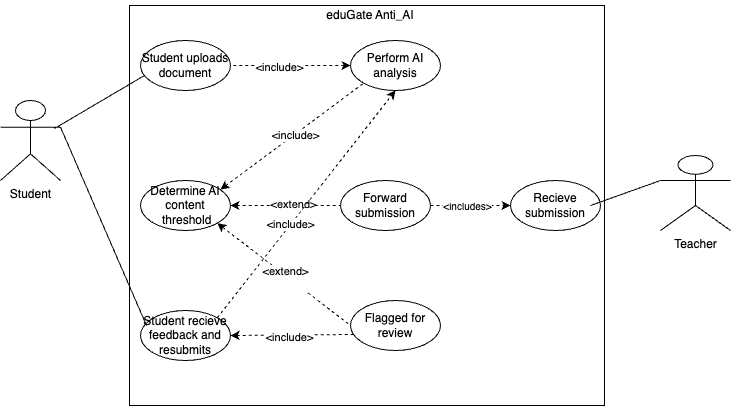

The diagram above was exported from draw.io. Its source (the exported page's mxGraphModel, read from the mxfile embedded in the PNG):
<mxGraphModel dx="1108" dy="617" grid="1" gridSize="10" guides="1" tooltips="1" connect="1" arrows="1" fold="1" page="1" pageScale="1" pageWidth="827" pageHeight="1169" math="0" shadow="0">
  <root>
    <mxCell id="0" />
    <mxCell id="1" parent="0" />
    <mxCell id="zstJnnZm3hPscKCV7pOh-3" value="" style="rounded=0;whiteSpace=wrap;html=1;rotation=90;" vertex="1" parent="1">
      <mxGeometry x="266.5" y="67.5" width="400" height="475" as="geometry" />
    </mxCell>
    <mxCell id="zstJnnZm3hPscKCV7pOh-4" value="eduGate Anti_AI" style="text;html=1;align=center;verticalAlign=middle;whiteSpace=wrap;rounded=0;" vertex="1" parent="1">
      <mxGeometry x="400" y="100" width="140" height="30" as="geometry" />
    </mxCell>
    <mxCell id="zstJnnZm3hPscKCV7pOh-5" value="Student&lt;div&gt;&lt;br&gt;&lt;/div&gt;" style="shape=umlActor;verticalLabelPosition=bottom;verticalAlign=top;html=1;" vertex="1" parent="1">
      <mxGeometry x="100" y="200" width="60" height="80" as="geometry" />
    </mxCell>
    <mxCell id="zstJnnZm3hPscKCV7pOh-6" value="Teacher&lt;div&gt;&lt;br&gt;&lt;/div&gt;" style="shape=umlActor;verticalLabelPosition=bottom;verticalAlign=top;html=1;" vertex="1" parent="1">
      <mxGeometry x="760" y="255" width="70" height="75" as="geometry" />
    </mxCell>
    <mxCell id="zstJnnZm3hPscKCV7pOh-9" value="Student uploads document" style="ellipse;whiteSpace=wrap;html=1;" vertex="1" parent="1">
      <mxGeometry x="240" y="140" width="90" height="50" as="geometry" />
    </mxCell>
    <mxCell id="zstJnnZm3hPscKCV7pOh-53" style="edgeStyle=orthogonalEdgeStyle;rounded=0;orthogonalLoop=1;jettySize=auto;html=1;exitX=1;exitY=0.5;exitDx=0;exitDy=0;entryX=0;entryY=0.5;entryDx=0;entryDy=0;dashed=1;" edge="1" parent="1" source="zstJnnZm3hPscKCV7pOh-11" target="zstJnnZm3hPscKCV7pOh-49">
      <mxGeometry relative="1" as="geometry" />
    </mxCell>
    <mxCell id="zstJnnZm3hPscKCV7pOh-54" value="&lt;font size=&quot;1&quot;&gt;&amp;lt;includes&amp;gt;&lt;/font&gt;" style="edgeLabel;html=1;align=center;verticalAlign=middle;resizable=0;points=[];" vertex="1" connectable="0" parent="zstJnnZm3hPscKCV7pOh-53">
      <mxGeometry x="-0.2667" y="-3" relative="1" as="geometry">
        <mxPoint x="7" y="-3" as="offset" />
      </mxGeometry>
    </mxCell>
    <mxCell id="zstJnnZm3hPscKCV7pOh-11" value="Forward submission" style="ellipse;whiteSpace=wrap;html=1;" vertex="1" parent="1">
      <mxGeometry x="440" y="280" width="90" height="50" as="geometry" />
    </mxCell>
    <mxCell id="zstJnnZm3hPscKCV7pOh-14" value="Flagged for review" style="ellipse;whiteSpace=wrap;html=1;" vertex="1" parent="1">
      <mxGeometry x="450" y="400" width="90" height="50" as="geometry" />
    </mxCell>
    <mxCell id="zstJnnZm3hPscKCV7pOh-16" value="" style="endArrow=none;html=1;rounded=0;exitX=0.9;exitY=0.35;exitDx=0;exitDy=0;exitPerimeter=0;entryX=0.044;entryY=0.7;entryDx=0;entryDy=0;entryPerimeter=0;" edge="1" parent="1" source="zstJnnZm3hPscKCV7pOh-5" target="zstJnnZm3hPscKCV7pOh-9">
      <mxGeometry width="50" height="50" relative="1" as="geometry">
        <mxPoint x="230" y="240" as="sourcePoint" />
        <mxPoint x="280" y="190" as="targetPoint" />
      </mxGeometry>
    </mxCell>
    <mxCell id="zstJnnZm3hPscKCV7pOh-18" value="Perform AI analysis" style="ellipse;whiteSpace=wrap;html=1;" vertex="1" parent="1">
      <mxGeometry x="450" y="140" width="90" height="50" as="geometry" />
    </mxCell>
    <mxCell id="zstJnnZm3hPscKCV7pOh-24" value="" style="endArrow=none;dashed=1;html=1;rounded=0;exitX=0;exitY=0.5;exitDx=0;exitDy=0;entryX=1;entryY=0.5;entryDx=0;entryDy=0;endFill=1;startFill=1;startArrow=classic;" edge="1" parent="1" source="zstJnnZm3hPscKCV7pOh-18" target="zstJnnZm3hPscKCV7pOh-9">
      <mxGeometry width="50" height="50" relative="1" as="geometry">
        <mxPoint x="396.36" y="25" as="sourcePoint" />
        <mxPoint x="369.99636363636375" y="170" as="targetPoint" />
      </mxGeometry>
    </mxCell>
    <mxCell id="zstJnnZm3hPscKCV7pOh-25" value="&amp;lt;include&amp;gt;" style="edgeLabel;html=1;align=center;verticalAlign=middle;resizable=0;points=[];" vertex="1" connectable="0" parent="zstJnnZm3hPscKCV7pOh-24">
      <mxGeometry x="0.2" y="1" relative="1" as="geometry">
        <mxPoint as="offset" />
      </mxGeometry>
    </mxCell>
    <mxCell id="zstJnnZm3hPscKCV7pOh-31" value="Determine AI content&lt;div&gt;&amp;nbsp;threshold&lt;/div&gt;" style="ellipse;whiteSpace=wrap;html=1;" vertex="1" parent="1">
      <mxGeometry x="240" y="280" width="90" height="50" as="geometry" />
    </mxCell>
    <mxCell id="zstJnnZm3hPscKCV7pOh-32" value="" style="endArrow=none;dashed=1;html=1;rounded=0;exitX=1;exitY=0.5;exitDx=0;exitDy=0;endFill=1;startFill=1;startArrow=classic;entryX=0;entryY=1;entryDx=0;entryDy=0;" edge="1" parent="1" target="zstJnnZm3hPscKCV7pOh-18">
      <mxGeometry width="50" height="50" relative="1" as="geometry">
        <mxPoint x="320" y="289.08" as="sourcePoint" />
        <mxPoint x="460.3496326386464" y="169.99546321569377" as="targetPoint" />
      </mxGeometry>
    </mxCell>
    <mxCell id="zstJnnZm3hPscKCV7pOh-33" value="&amp;lt;include&amp;gt;" style="edgeLabel;html=1;align=center;verticalAlign=middle;resizable=0;points=[];" vertex="1" connectable="0" parent="zstJnnZm3hPscKCV7pOh-32">
      <mxGeometry x="0.0354" relative="1" as="geometry">
        <mxPoint x="1" as="offset" />
      </mxGeometry>
    </mxCell>
    <mxCell id="zstJnnZm3hPscKCV7pOh-35" value="" style="endArrow=none;dashed=1;html=1;rounded=0;entryX=0;entryY=0.5;entryDx=0;entryDy=0;exitX=1;exitY=0.5;exitDx=0;exitDy=0;endFill=1;startFill=1;startArrow=classic;" edge="1" parent="1" source="zstJnnZm3hPscKCV7pOh-31" target="zstJnnZm3hPscKCV7pOh-11">
      <mxGeometry width="50" height="50" relative="1" as="geometry">
        <mxPoint x="390" y="360" as="sourcePoint" />
        <mxPoint x="440" y="310" as="targetPoint" />
      </mxGeometry>
    </mxCell>
    <mxCell id="zstJnnZm3hPscKCV7pOh-36" value="&amp;lt;extend&amp;gt;" style="edgeLabel;html=1;align=center;verticalAlign=middle;resizable=0;points=[];" vertex="1" connectable="0" parent="zstJnnZm3hPscKCV7pOh-35">
      <mxGeometry x="0.1237" y="2" relative="1" as="geometry">
        <mxPoint as="offset" />
      </mxGeometry>
    </mxCell>
    <mxCell id="zstJnnZm3hPscKCV7pOh-37" value="" style="endArrow=none;dashed=1;html=1;rounded=0;entryX=0;entryY=0.5;entryDx=0;entryDy=0;exitX=1;exitY=1;exitDx=0;exitDy=0;startArrow=classic;startFill=1;" edge="1" parent="1" source="zstJnnZm3hPscKCV7pOh-31" target="zstJnnZm3hPscKCV7pOh-14">
      <mxGeometry width="50" height="50" relative="1" as="geometry">
        <mxPoint x="390" y="360" as="sourcePoint" />
        <mxPoint x="440" y="310" as="targetPoint" />
      </mxGeometry>
    </mxCell>
    <mxCell id="zstJnnZm3hPscKCV7pOh-38" value="&amp;lt;extend&amp;gt;&lt;div&gt;&lt;br&gt;&lt;/div&gt;" style="edgeLabel;html=1;align=center;verticalAlign=middle;resizable=0;points=[];" vertex="1" connectable="0" parent="zstJnnZm3hPscKCV7pOh-37">
      <mxGeometry x="0.0381" y="-2" relative="1" as="geometry">
        <mxPoint as="offset" />
      </mxGeometry>
    </mxCell>
    <mxCell id="zstJnnZm3hPscKCV7pOh-39" value="Student recieve feedback and resubmits" style="ellipse;whiteSpace=wrap;html=1;" vertex="1" parent="1">
      <mxGeometry x="240" y="410" width="90" height="50" as="geometry" />
    </mxCell>
    <mxCell id="zstJnnZm3hPscKCV7pOh-44" value="" style="endArrow=none;html=1;rounded=0;exitX=1;exitY=0.3333333333333333;exitDx=0;exitDy=0;exitPerimeter=0;entryX=0.067;entryY=0.3;entryDx=0;entryDy=0;entryPerimeter=0;" edge="1" parent="1" source="zstJnnZm3hPscKCV7pOh-5" target="zstJnnZm3hPscKCV7pOh-39">
      <mxGeometry width="50" height="50" relative="1" as="geometry">
        <mxPoint x="190" y="390" as="sourcePoint" />
        <mxPoint x="240" y="340" as="targetPoint" />
      </mxGeometry>
    </mxCell>
    <mxCell id="zstJnnZm3hPscKCV7pOh-46" value="" style="endArrow=none;dashed=1;html=1;rounded=0;exitX=1;exitY=0.5;exitDx=0;exitDy=0;startArrow=classic;startFill=1;entryX=0.044;entryY=0.68;entryDx=0;entryDy=0;entryPerimeter=0;" edge="1" parent="1" source="zstJnnZm3hPscKCV7pOh-39" target="zstJnnZm3hPscKCV7pOh-14">
      <mxGeometry width="50" height="50" relative="1" as="geometry">
        <mxPoint x="440" y="380" as="sourcePoint" />
        <mxPoint x="490" y="330" as="targetPoint" />
      </mxGeometry>
    </mxCell>
    <mxCell id="zstJnnZm3hPscKCV7pOh-48" value="&amp;lt;include&amp;gt;" style="edgeLabel;html=1;align=center;verticalAlign=middle;resizable=0;points=[];" vertex="1" connectable="0" parent="zstJnnZm3hPscKCV7pOh-46">
      <mxGeometry x="-0.0658" y="-2" relative="1" as="geometry">
        <mxPoint as="offset" />
      </mxGeometry>
    </mxCell>
    <mxCell id="zstJnnZm3hPscKCV7pOh-49" value="Recieve submission" style="ellipse;whiteSpace=wrap;html=1;" vertex="1" parent="1">
      <mxGeometry x="610" y="280" width="90" height="50" as="geometry" />
    </mxCell>
    <mxCell id="zstJnnZm3hPscKCV7pOh-56" value="" style="endArrow=classic;dashed=1;html=1;rounded=0;entryX=0.5;entryY=1;entryDx=0;entryDy=0;endFill=1;exitX=1;exitY=0;exitDx=0;exitDy=0;" edge="1" parent="1" source="zstJnnZm3hPscKCV7pOh-39" target="zstJnnZm3hPscKCV7pOh-18">
      <mxGeometry width="50" height="50" relative="1" as="geometry">
        <mxPoint x="320" y="340" as="sourcePoint" />
        <mxPoint x="370" y="290" as="targetPoint" />
      </mxGeometry>
    </mxCell>
    <mxCell id="zstJnnZm3hPscKCV7pOh-59" value="&amp;lt;include&amp;gt;" style="edgeLabel;html=1;align=center;verticalAlign=middle;resizable=0;points=[];" vertex="1" connectable="0" parent="zstJnnZm3hPscKCV7pOh-56">
      <mxGeometry x="-0.174" y="1" relative="1" as="geometry">
        <mxPoint as="offset" />
      </mxGeometry>
    </mxCell>
    <mxCell id="zstJnnZm3hPscKCV7pOh-66" value="" style="endArrow=none;html=1;rounded=0;entryX=0;entryY=0.3333333333333333;entryDx=0;entryDy=0;entryPerimeter=0;" edge="1" parent="1" target="zstJnnZm3hPscKCV7pOh-6">
      <mxGeometry width="50" height="50" relative="1" as="geometry">
        <mxPoint x="690" y="305" as="sourcePoint" />
        <mxPoint x="740" y="255" as="targetPoint" />
      </mxGeometry>
    </mxCell>
  </root>
</mxGraphModel>